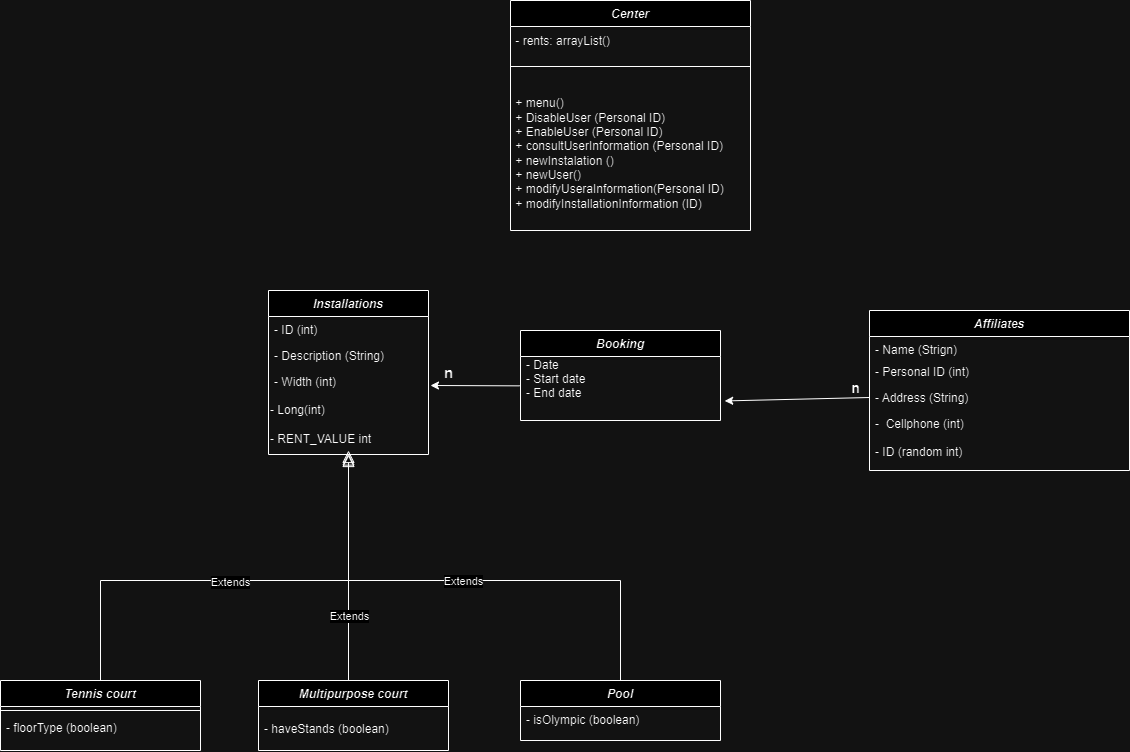

The diagram above was exported from draw.io. Its source (the exported page's mxGraphModel, read from the mxfile embedded in the PNG):
<mxGraphModel dx="1620" dy="455" grid="1" gridSize="10" guides="1" tooltips="1" connect="1" arrows="1" fold="1" page="1" pageScale="1" pageWidth="827" pageHeight="1169" math="0" shadow="0">
  <root>
    <mxCell id="WIyWlLk6GJQsqaUBKTNV-0" />
    <mxCell id="WIyWlLk6GJQsqaUBKTNV-1" parent="WIyWlLk6GJQsqaUBKTNV-0" />
    <mxCell id="zkfFHV4jXpPFQw0GAbJ--0" value="Installations" style="swimlane;fontStyle=3;align=center;verticalAlign=top;childLayout=stackLayout;horizontal=1;startSize=26;horizontalStack=0;resizeParent=1;resizeLast=0;collapsible=1;marginBottom=0;rounded=0;shadow=0;strokeWidth=1;" parent="WIyWlLk6GJQsqaUBKTNV-1" vertex="1">
      <mxGeometry x="-302" y="480" width="160" height="164" as="geometry">
        <mxRectangle x="230" y="140" width="160" height="26" as="alternateBounds" />
      </mxGeometry>
    </mxCell>
    <mxCell id="zkfFHV4jXpPFQw0GAbJ--1" value="- ID (int)" style="text;align=left;verticalAlign=top;spacingLeft=4;spacingRight=4;overflow=hidden;rotatable=0;points=[[0,0.5],[1,0.5]];portConstraint=eastwest;" parent="zkfFHV4jXpPFQw0GAbJ--0" vertex="1">
      <mxGeometry y="26" width="160" height="26" as="geometry" />
    </mxCell>
    <mxCell id="zkfFHV4jXpPFQw0GAbJ--2" value="- Description (String) " style="text;align=left;verticalAlign=top;spacingLeft=4;spacingRight=4;overflow=hidden;rotatable=0;points=[[0,0.5],[1,0.5]];portConstraint=eastwest;rounded=0;shadow=0;html=0;" parent="zkfFHV4jXpPFQw0GAbJ--0" vertex="1">
      <mxGeometry y="52" width="160" height="26" as="geometry" />
    </mxCell>
    <mxCell id="zkfFHV4jXpPFQw0GAbJ--3" value="- Width (int)" style="text;align=left;verticalAlign=top;spacingLeft=4;spacingRight=4;overflow=hidden;rotatable=0;points=[[0,0.5],[1,0.5]];portConstraint=eastwest;rounded=0;shadow=0;html=0;" parent="zkfFHV4jXpPFQw0GAbJ--0" vertex="1">
      <mxGeometry y="78" width="160" height="26" as="geometry" />
    </mxCell>
    <mxCell id="2JnM2JBxKg9YgDhCNOcx-0" value="- Long(int)&lt;br&gt;&lt;br&gt;- RENT_VALUE int" style="text;html=1;align=left;verticalAlign=middle;resizable=0;points=[];autosize=1;strokeColor=none;fillColor=none;" parent="zkfFHV4jXpPFQw0GAbJ--0" vertex="1">
      <mxGeometry y="104" width="160" height="60" as="geometry" />
    </mxCell>
    <mxCell id="zkfFHV4jXpPFQw0GAbJ--6" value="Tennis court" style="swimlane;fontStyle=3;align=center;verticalAlign=top;childLayout=stackLayout;horizontal=1;startSize=26;horizontalStack=0;resizeParent=1;resizeLast=0;collapsible=1;marginBottom=0;rounded=0;shadow=0;strokeWidth=1;" parent="WIyWlLk6GJQsqaUBKTNV-1" vertex="1">
      <mxGeometry x="-570" y="870" width="200" height="70" as="geometry">
        <mxRectangle x="130" y="380" width="160" height="26" as="alternateBounds" />
      </mxGeometry>
    </mxCell>
    <mxCell id="zkfFHV4jXpPFQw0GAbJ--9" value="" style="line;html=1;strokeWidth=1;align=left;verticalAlign=middle;spacingTop=-1;spacingLeft=3;spacingRight=3;rotatable=0;labelPosition=right;points=[];portConstraint=eastwest;" parent="zkfFHV4jXpPFQw0GAbJ--6" vertex="1">
      <mxGeometry y="26" width="200" height="8" as="geometry" />
    </mxCell>
    <mxCell id="zkfFHV4jXpPFQw0GAbJ--8" value="- floorType (boolean)" style="text;align=left;verticalAlign=top;spacingLeft=4;spacingRight=4;overflow=hidden;rotatable=0;points=[[0,0.5],[1,0.5]];portConstraint=eastwest;rounded=0;shadow=0;html=0;" parent="zkfFHV4jXpPFQw0GAbJ--6" vertex="1">
      <mxGeometry y="34" width="200" height="26" as="geometry" />
    </mxCell>
    <mxCell id="zkfFHV4jXpPFQw0GAbJ--12" value="" style="endArrow=block;endSize=10;endFill=0;shadow=0;strokeWidth=1;rounded=0;edgeStyle=elbowEdgeStyle;elbow=vertical;entryX=0.5;entryY=1;entryDx=0;entryDy=0;" parent="WIyWlLk6GJQsqaUBKTNV-1" source="zkfFHV4jXpPFQw0GAbJ--6" target="zkfFHV4jXpPFQw0GAbJ--0" edge="1">
      <mxGeometry width="160" relative="1" as="geometry">
        <mxPoint x="-322" y="643" as="sourcePoint" />
        <mxPoint x="-222" y="690" as="targetPoint" />
        <Array as="points">
          <mxPoint x="-360" y="770" />
        </Array>
      </mxGeometry>
    </mxCell>
    <mxCell id="2JnM2JBxKg9YgDhCNOcx-21" value="Extends" style="edgeLabel;html=1;align=center;verticalAlign=middle;resizable=0;points=[];" parent="zkfFHV4jXpPFQw0GAbJ--12" connectable="0" vertex="1">
      <mxGeometry x="0.1113" y="-1" relative="1" as="geometry">
        <mxPoint x="-34" as="offset" />
      </mxGeometry>
    </mxCell>
    <mxCell id="zkfFHV4jXpPFQw0GAbJ--16" value="" style="endArrow=block;endSize=10;endFill=0;shadow=0;strokeWidth=1;rounded=0;edgeStyle=elbowEdgeStyle;elbow=vertical;exitX=0.5;exitY=0;exitDx=0;exitDy=0;" parent="WIyWlLk6GJQsqaUBKTNV-1" source="2JnM2JBxKg9YgDhCNOcx-11" edge="1">
      <mxGeometry width="160" relative="1" as="geometry">
        <mxPoint x="-2" y="800" as="sourcePoint" />
        <mxPoint x="-222" y="640" as="targetPoint" />
        <Array as="points">
          <mxPoint x="-172" y="770" />
        </Array>
      </mxGeometry>
    </mxCell>
    <mxCell id="2JnM2JBxKg9YgDhCNOcx-23" value="Extends" style="edgeLabel;html=1;align=center;verticalAlign=middle;resizable=0;points=[];" parent="zkfFHV4jXpPFQw0GAbJ--16" connectable="0" vertex="1">
      <mxGeometry x="-0.15" relative="1" as="geometry">
        <mxPoint x="-44" as="offset" />
      </mxGeometry>
    </mxCell>
    <mxCell id="zkfFHV4jXpPFQw0GAbJ--17" value="Affiliates" style="swimlane;fontStyle=3;align=center;verticalAlign=top;childLayout=stackLayout;horizontal=1;startSize=26;horizontalStack=0;resizeParent=1;resizeLast=0;collapsible=1;marginBottom=0;rounded=0;shadow=0;strokeWidth=1;" parent="WIyWlLk6GJQsqaUBKTNV-1" vertex="1">
      <mxGeometry x="299" y="500" width="260" height="160" as="geometry">
        <mxRectangle x="550" y="140" width="160" height="26" as="alternateBounds" />
      </mxGeometry>
    </mxCell>
    <mxCell id="zkfFHV4jXpPFQw0GAbJ--18" value="- Name (Strign)" style="text;align=left;verticalAlign=top;spacingLeft=4;spacingRight=4;overflow=hidden;rotatable=0;points=[[0,0.5],[1,0.5]];portConstraint=eastwest;" parent="zkfFHV4jXpPFQw0GAbJ--17" vertex="1">
      <mxGeometry y="26" width="260" height="22" as="geometry" />
    </mxCell>
    <mxCell id="zkfFHV4jXpPFQw0GAbJ--19" value="- Personal ID (int)" style="text;align=left;verticalAlign=top;spacingLeft=4;spacingRight=4;overflow=hidden;rotatable=0;points=[[0,0.5],[1,0.5]];portConstraint=eastwest;rounded=0;shadow=0;html=0;" parent="zkfFHV4jXpPFQw0GAbJ--17" vertex="1">
      <mxGeometry y="48" width="260" height="26" as="geometry" />
    </mxCell>
    <mxCell id="zkfFHV4jXpPFQw0GAbJ--20" value="- Address (String)" style="text;align=left;verticalAlign=top;spacingLeft=4;spacingRight=4;overflow=hidden;rotatable=0;points=[[0,0.5],[1,0.5]];portConstraint=eastwest;rounded=0;shadow=0;html=0;" parent="zkfFHV4jXpPFQw0GAbJ--17" vertex="1">
      <mxGeometry y="74" width="260" height="26" as="geometry" />
    </mxCell>
    <mxCell id="zkfFHV4jXpPFQw0GAbJ--21" value="-  Cellphone (int)&#10;&#10;- ID (random int)" style="text;align=left;verticalAlign=top;spacingLeft=4;spacingRight=4;overflow=hidden;rotatable=0;points=[[0,0.5],[1,0.5]];portConstraint=eastwest;rounded=0;shadow=0;html=0;" parent="zkfFHV4jXpPFQw0GAbJ--17" vertex="1">
      <mxGeometry y="100" width="260" height="56" as="geometry" />
    </mxCell>
    <mxCell id="2JnM2JBxKg9YgDhCNOcx-1" value="Multipurpose court" style="swimlane;fontStyle=3;align=center;verticalAlign=middle;childLayout=stackLayout;horizontal=1;startSize=26;horizontalStack=0;resizeParent=1;resizeLast=0;collapsible=1;marginBottom=0;rounded=0;shadow=0;strokeWidth=1;" parent="WIyWlLk6GJQsqaUBKTNV-1" vertex="1">
      <mxGeometry x="-312" y="870" width="190" height="70" as="geometry">
        <mxRectangle x="130" y="380" width="160" height="26" as="alternateBounds" />
      </mxGeometry>
    </mxCell>
    <mxCell id="2JnM2JBxKg9YgDhCNOcx-2" value="- haveStands (boolean)" style="text;align=left;verticalAlign=middle;spacingLeft=4;spacingRight=4;overflow=hidden;rotatable=0;points=[[0,0.5],[1,0.5]];portConstraint=eastwest;" parent="2JnM2JBxKg9YgDhCNOcx-1" vertex="1">
      <mxGeometry y="26" width="190" height="44" as="geometry" />
    </mxCell>
    <mxCell id="2JnM2JBxKg9YgDhCNOcx-10" value="" style="endArrow=block;endSize=10;endFill=0;shadow=0;strokeWidth=1;rounded=0;edgeStyle=elbowEdgeStyle;elbow=horizontal;exitX=0.5;exitY=0;exitDx=0;exitDy=0;entryX=0.496;entryY=0.975;entryDx=0;entryDy=0;entryPerimeter=0;" parent="WIyWlLk6GJQsqaUBKTNV-1" source="2JnM2JBxKg9YgDhCNOcx-1" target="2JnM2JBxKg9YgDhCNOcx-0" edge="1">
      <mxGeometry width="160" relative="1" as="geometry">
        <mxPoint x="-222" y="840" as="sourcePoint" />
        <mxPoint x="-222" y="650" as="targetPoint" />
        <Array as="points">
          <mxPoint x="-222" y="810" />
        </Array>
      </mxGeometry>
    </mxCell>
    <mxCell id="2JnM2JBxKg9YgDhCNOcx-22" value="Extends" style="edgeLabel;html=1;align=center;verticalAlign=middle;resizable=0;points=[];" parent="2JnM2JBxKg9YgDhCNOcx-10" connectable="0" vertex="1">
      <mxGeometry x="-0.1921" relative="1" as="geometry">
        <mxPoint y="24" as="offset" />
      </mxGeometry>
    </mxCell>
    <mxCell id="2JnM2JBxKg9YgDhCNOcx-11" value="Pool" style="swimlane;fontStyle=3;align=center;verticalAlign=middle;childLayout=stackLayout;horizontal=1;startSize=26;horizontalStack=0;resizeParent=1;resizeLast=0;collapsible=1;marginBottom=0;rounded=0;shadow=0;strokeWidth=1;" parent="WIyWlLk6GJQsqaUBKTNV-1" vertex="1">
      <mxGeometry x="-50" y="870" width="200" height="60" as="geometry">
        <mxRectangle x="130" y="380" width="160" height="26" as="alternateBounds" />
      </mxGeometry>
    </mxCell>
    <mxCell id="2JnM2JBxKg9YgDhCNOcx-13" value="- isOlympic (boolean)" style="text;align=left;verticalAlign=middle;spacingLeft=4;spacingRight=4;overflow=hidden;rotatable=0;points=[[0,0.5],[1,0.5]];portConstraint=eastwest;rounded=0;shadow=0;html=0;" parent="2JnM2JBxKg9YgDhCNOcx-11" vertex="1">
      <mxGeometry y="26" width="200" height="26" as="geometry" />
    </mxCell>
    <mxCell id="v-VtvVKbgcdipRBOW1vK-0" value="" style="endArrow=classic;html=1;rounded=0;exitX=0;exitY=0.5;exitDx=0;exitDy=0;entryX=1.021;entryY=1.01;entryDx=0;entryDy=0;entryPerimeter=0;" parent="WIyWlLk6GJQsqaUBKTNV-1" source="zkfFHV4jXpPFQw0GAbJ--20" target="YVj1YZwcWEwtrAAMaSy3-5" edge="1">
      <mxGeometry width="50" height="50" relative="1" as="geometry">
        <mxPoint x="310" y="720" as="sourcePoint" />
        <mxPoint x="120" y="661" as="targetPoint" />
      </mxGeometry>
    </mxCell>
    <mxCell id="YVj1YZwcWEwtrAAMaSy3-3" value="Booking" style="swimlane;fontStyle=3;align=center;verticalAlign=middle;childLayout=stackLayout;horizontal=1;startSize=26;horizontalStack=0;resizeParent=1;resizeLast=0;collapsible=1;marginBottom=0;rounded=0;shadow=0;strokeWidth=1;" parent="WIyWlLk6GJQsqaUBKTNV-1" vertex="1">
      <mxGeometry x="-50" y="520" width="200" height="90" as="geometry">
        <mxRectangle x="130" y="380" width="160" height="26" as="alternateBounds" />
      </mxGeometry>
    </mxCell>
    <mxCell id="YVj1YZwcWEwtrAAMaSy3-5" value="- Date&#10;- Start date&#10;- End date" style="text;align=left;verticalAlign=middle;spacingLeft=4;spacingRight=4;overflow=hidden;rotatable=0;points=[[0,0.5],[1,0.5]];portConstraint=eastwest;fontStyle=0" parent="YVj1YZwcWEwtrAAMaSy3-3" vertex="1">
      <mxGeometry y="26" width="200" height="44" as="geometry" />
    </mxCell>
    <mxCell id="YVj1YZwcWEwtrAAMaSy3-8" value="" style="endArrow=classic;html=1;rounded=0;exitX=-0.004;exitY=0.667;exitDx=0;exitDy=0;exitPerimeter=0;" parent="WIyWlLk6GJQsqaUBKTNV-1" source="YVj1YZwcWEwtrAAMaSy3-5" edge="1">
      <mxGeometry width="50" height="50" relative="1" as="geometry">
        <mxPoint x="-100" y="600" as="sourcePoint" />
        <mxPoint x="-140" y="575" as="targetPoint" />
      </mxGeometry>
    </mxCell>
    <mxCell id="Mhc_Ic6nUkZ_VU-AbRGU-10" value="n" style="text;html=1;align=center;verticalAlign=middle;resizable=0;points=[];autosize=1;strokeColor=none;fillColor=none;fontStyle=1;fontSize=15;" parent="WIyWlLk6GJQsqaUBKTNV-1" vertex="1">
      <mxGeometry x="-137" y="547" width="30" height="30" as="geometry" />
    </mxCell>
    <mxCell id="Mhc_Ic6nUkZ_VU-AbRGU-11" value="n" style="text;html=1;align=center;verticalAlign=middle;resizable=0;points=[];autosize=1;strokeColor=none;fillColor=none;fontStyle=1;fontSize=14;" parent="WIyWlLk6GJQsqaUBKTNV-1" vertex="1">
      <mxGeometry x="270" y="563" width="30" height="30" as="geometry" />
    </mxCell>
    <mxCell id="Mhc_Ic6nUkZ_VU-AbRGU-32" value="Center" style="swimlane;fontStyle=3;align=center;verticalAlign=top;childLayout=stackLayout;horizontal=1;startSize=26;horizontalStack=0;resizeParent=1;resizeLast=0;collapsible=1;marginBottom=0;rounded=0;shadow=0;strokeWidth=1;" parent="WIyWlLk6GJQsqaUBKTNV-1" vertex="1">
      <mxGeometry x="-60" y="190" width="240" height="230" as="geometry">
        <mxRectangle x="230" y="140" width="160" height="26" as="alternateBounds" />
      </mxGeometry>
    </mxCell>
    <mxCell id="1Ru4InmRPZUSvXx2N0pN-3" value="&amp;nbsp;- rents: arrayList()" style="text;html=1;align=left;verticalAlign=middle;resizable=0;points=[];autosize=1;strokeColor=none;fillColor=none;" parent="Mhc_Ic6nUkZ_VU-AbRGU-32" vertex="1">
      <mxGeometry y="26" width="240" height="30" as="geometry" />
    </mxCell>
    <mxCell id="Mhc_Ic6nUkZ_VU-AbRGU-37" value="" style="line;html=1;strokeWidth=1;align=left;verticalAlign=middle;spacingTop=-1;spacingLeft=3;spacingRight=3;rotatable=0;labelPosition=right;points=[];portConstraint=eastwest;" parent="Mhc_Ic6nUkZ_VU-AbRGU-32" vertex="1">
      <mxGeometry y="56" width="240" height="20" as="geometry" />
    </mxCell>
    <mxCell id="Mhc_Ic6nUkZ_VU-AbRGU-20" value="&lt;br&gt;&amp;nbsp;+ menu()&lt;br&gt;&amp;nbsp;+ DisableUser (Personal ID)&lt;br&gt;&amp;nbsp;+ EnableUser (Personal ID)&lt;br&gt;&amp;nbsp;+ consultUserInformation (Personal ID)&lt;br&gt;&amp;nbsp;+ newInstalation ()&lt;br&gt;&amp;nbsp;+ newUser()&lt;br&gt;&amp;nbsp;+ modifyUseraInformation(Personal ID)&lt;br&gt;&amp;nbsp;+ modifyInstallationInformation (ID)" style="text;html=1;align=left;verticalAlign=middle;resizable=0;points=[];autosize=1;strokeColor=none;fillColor=none;" parent="Mhc_Ic6nUkZ_VU-AbRGU-32" vertex="1">
      <mxGeometry y="76" width="240" height="140" as="geometry" />
    </mxCell>
  </root>
</mxGraphModel>